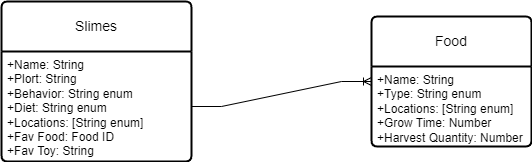

The diagram above was exported from draw.io. Its source (the exported page's mxGraphModel, read from the mxfile embedded in the PNG):
<mxGraphModel dx="690" dy="482" grid="1" gridSize="10" guides="1" tooltips="1" connect="1" arrows="1" fold="1" page="1" pageScale="1" pageWidth="850" pageHeight="1100" math="0" shadow="0">
  <root>
    <mxCell id="0" />
    <mxCell id="1" parent="0" />
    <mxCell id="YqKE713uf3Ya2IWsi5hh-1" value="Slimes" style="swimlane;childLayout=stackLayout;horizontal=1;startSize=50;horizontalStack=0;rounded=1;fontSize=14;fontStyle=0;strokeWidth=2;resizeParent=0;resizeLast=1;shadow=0;dashed=0;align=center;arcSize=4;whiteSpace=wrap;html=1;" parent="1" vertex="1">
      <mxGeometry x="90" y="245" width="190" height="160" as="geometry" />
    </mxCell>
    <mxCell id="YqKE713uf3Ya2IWsi5hh-2" value="+Name: String&lt;br&gt;+Plort: String&lt;br&gt;+Behavior: String enum&lt;br&gt;+Diet: String enum&lt;br&gt;+Locations: [String enum]&lt;br&gt;+Fav Food: Food ID&lt;br&gt;+Fav Toy: String" style="align=left;strokeColor=none;fillColor=none;spacingLeft=4;fontSize=12;verticalAlign=top;resizable=0;rotatable=0;part=1;html=1;" parent="YqKE713uf3Ya2IWsi5hh-1" vertex="1">
      <mxGeometry y="50" width="190" height="110" as="geometry" />
    </mxCell>
    <mxCell id="YqKE713uf3Ya2IWsi5hh-3" value="Food" style="swimlane;childLayout=stackLayout;horizontal=1;startSize=50;horizontalStack=0;rounded=1;fontSize=14;fontStyle=0;strokeWidth=2;resizeParent=0;resizeLast=1;shadow=0;dashed=0;align=center;arcSize=4;whiteSpace=wrap;html=1;" parent="1" vertex="1">
      <mxGeometry x="460" y="260" width="160" height="130" as="geometry" />
    </mxCell>
    <mxCell id="YqKE713uf3Ya2IWsi5hh-4" value="+Name: String&lt;br&gt;+Type: String enum&lt;br&gt;+Locations: [String enum]&lt;br&gt;+Grow Time: Number&lt;br&gt;+Harvest Quantity: Number" style="align=left;strokeColor=none;fillColor=none;spacingLeft=4;fontSize=12;verticalAlign=top;resizable=0;rotatable=0;part=1;html=1;" parent="YqKE713uf3Ya2IWsi5hh-3" vertex="1">
      <mxGeometry y="50" width="160" height="80" as="geometry" />
    </mxCell>
    <mxCell id="YqKE713uf3Ya2IWsi5hh-18" value="" style="edgeStyle=entityRelationEdgeStyle;fontSize=12;html=1;endArrow=ERoneToMany;rounded=0;entryX=0;entryY=0.5;entryDx=0;entryDy=0;" parent="1" source="YqKE713uf3Ya2IWsi5hh-2" target="YqKE713uf3Ya2IWsi5hh-3" edge="1">
      <mxGeometry width="100" height="100" relative="1" as="geometry">
        <mxPoint x="300" y="400" as="sourcePoint" />
        <mxPoint x="400" y="300" as="targetPoint" />
        <Array as="points">
          <mxPoint x="280" y="350" />
        </Array>
      </mxGeometry>
    </mxCell>
  </root>
</mxGraphModel>